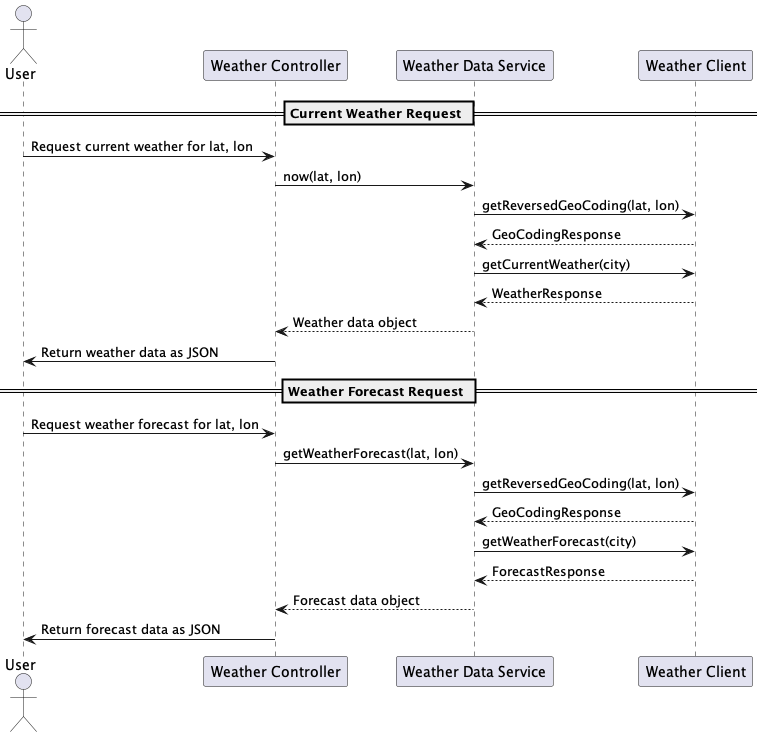

The diagram above was rendered by PlantUML. Its source (embedded in the PNG):
@startuml weather-api-sequence.puml
actor User
participant "Weather Controller" as WC
participant "Weather Data Service" as WDS
participant "Weather Client" as WDC

== Current Weather Request ==
User -> WC: Request current weather for lat, lon
WC -> WDS: now(lat, lon)
WDS -> WDC: getReversedGeoCoding(lat, lon)
WDC --> WDS: GeoCodingResponse
WDS -> WDC: getCurrentWeather(city)
WDC --> WDS: WeatherResponse
WDS --> WC: Weather data object
WC -> User: Return weather data as JSON

== Weather Forecast Request ==
User -> WC: Request weather forecast for lat, lon
WC -> WDS: getWeatherForecast(lat, lon)
WDS -> WDC: getReversedGeoCoding(lat, lon)
WDC --> WDS: GeoCodingResponse
WDS -> WDC: getWeatherForecast(city)
WDC --> WDS: ForecastResponse
WDS --> WC: Forecast data object
WC -> User: Return forecast data as JSON
@enduml